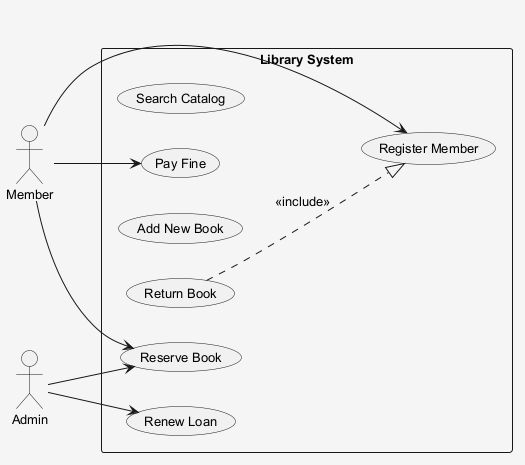

The diagram above was rendered by PlantUML. Its source (embedded in the PNG):
@startuml
skinparam shadowing false
skinparam backgroundColor #F5F5F5
skinparam defaultFontSize 13
left to right direction
actor "Member" as Member
actor "Admin" as Admin
rectangle "Library System" {
  usecase "Search Catalog" as UC_SearchCatalog
  usecase "Renew Loan" as UC_RenewLoan
  usecase "Add New Book" as UC_AddNewBook
  usecase "Register Member" as UC_RegisterMember
  usecase "Return Book" as UC_ReturnBook
  usecase "Pay Fine" as UC_PayFine
  usecase "Reserve Book" as UC_ReserveBook
}
Member --> UC_RegisterMember
Member --> UC_ReserveBook
Member --> UC_PayFine
Admin --> UC_RenewLoan
Admin --> UC_ReserveBook
UC_ReturnBook ..|> UC_RegisterMember : <<include>>
@enduml